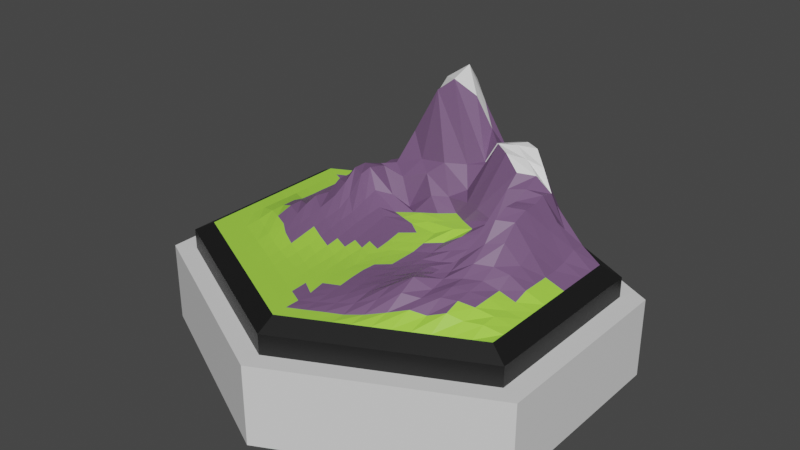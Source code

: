 # Source: TileGraphicMountainsUR.blend  (saved by Blender 2.80.75; exported with 4.5.12 LTS)
import bpy
from mathutils import Matrix  # noqa: F401  (used for matrix-valued properties, if any)

bpy.ops.wm.read_factory_settings(use_empty=True)
scene = bpy.context.scene
scene.name = 'Scene'

# ---- collections
col_collection = bpy.data.collections.new('Collection'); scene.collection.children.link(col_collection)

# ---- materials (node trees are filled in below, after node groups)
mat_mountaingrassmat = bpy.data.materials.new('MountainGrassMat')
mat_mountaingrassmat.use_transparent_shadow = False
mat_tilebasemat = bpy.data.materials.new('TileBaseMat')
mat_tilebasemat.use_transparent_shadow = False
mat_mountainmat = bpy.data.materials.new('MountainMat')
mat_mountainmat.use_transparent_shadow = False
mat_snowmat = bpy.data.materials.new('SnowMat')
mat_snowmat.use_transparent_shadow = False
mat_mountaintileindicatormat = bpy.data.materials.new('MountainTileIndicatorMat')
mat_mountaintileindicatormat.use_transparent_shadow = False

# ---- material node trees
mat_mountaingrassmat.use_nodes = True; mat_mountaingrassmat.node_tree.nodes.clear()
_N = mat_mountaingrassmat.node_tree.nodes; _L = mat_mountaingrassmat.node_tree.links
n0 = _N.new('ShaderNodeOutputMaterial'); n0.name = 'Material Output'; n0.location = (300, 300)
n1 = _N.new('ShaderNodeBsdfPrincipled'); n1.name = 'Principled BSDF'; n1.location = (10, 300)
n1.distribution = 'GGX'
n1.subsurface_method = 'BURLEY'
n1.inputs[0].default_value = (0.3859, 0.8, 0.067, 1.0)
n1.inputs[3].default_value = 1.45
n1.inputs[27].default_value = (0.0, 0.0, 0.0, 1.0)
n1.inputs[28].default_value = 1.0
_L.new(n1.outputs[0], n0.inputs[0])
n0.is_active_output = True
mat_tilebasemat.use_nodes = True; mat_tilebasemat.node_tree.nodes.clear()
_N = mat_tilebasemat.node_tree.nodes; _L = mat_tilebasemat.node_tree.links
n0 = _N.new('ShaderNodeOutputMaterial'); n0.name = 'Material Output'; n0.location = (300, 300)
n1 = _N.new('ShaderNodeBsdfPrincipled'); n1.name = 'Principled BSDF'; n1.location = (10, 300)
n1.distribution = 'GGX'
n1.subsurface_method = 'BURLEY'
n1.inputs[3].default_value = 1.45
n1.inputs[27].default_value = (0.0, 0.0, 0.0, 1.0)
n1.inputs[28].default_value = 1.0
_L.new(n1.outputs[0], n0.inputs[0])
n0.is_active_output = True
mat_mountainmat.use_nodes = True; mat_mountainmat.node_tree.nodes.clear()
_N = mat_mountainmat.node_tree.nodes; _L = mat_mountainmat.node_tree.links
n0 = _N.new('ShaderNodeOutputMaterial'); n0.name = 'Material Output'; n0.location = (300, 300)
n1 = _N.new('ShaderNodeBsdfPrincipled'); n1.name = 'Principled BSDF'; n1.location = (10, 300)
n1.distribution = 'GGX'
n1.subsurface_method = 'BURLEY'
n1.inputs[0].default_value = (0.1859, 0.09816, 0.214, 1.0)
n1.inputs[3].default_value = 1.45
n1.inputs[27].default_value = (0.0, 0.0, 0.0, 1.0)
n1.inputs[28].default_value = 1.0
_L.new(n1.outputs[0], n0.inputs[0])
n0.is_active_output = True
mat_snowmat.use_nodes = True; mat_snowmat.node_tree.nodes.clear()
_N = mat_snowmat.node_tree.nodes; _L = mat_snowmat.node_tree.links
n0 = _N.new('ShaderNodeOutputMaterial'); n0.name = 'Material Output'; n0.location = (300, 300)
n1 = _N.new('ShaderNodeBsdfPrincipled'); n1.name = 'Principled BSDF'; n1.location = (10, 300)
n1.distribution = 'GGX'
n1.subsurface_method = 'BURLEY'
n1.inputs[0].default_value = (0.9258, 0.9258, 0.9258, 1.0)
n1.inputs[3].default_value = 1.45
n1.inputs[27].default_value = (0.0, 0.0, 0.0, 1.0)
n1.inputs[28].default_value = 1.0
_L.new(n1.outputs[0], n0.inputs[0])
n0.is_active_output = True
mat_mountaintileindicatormat.use_nodes = True; mat_mountaintileindicatormat.node_tree.nodes.clear()
_N = mat_mountaintileindicatormat.node_tree.nodes; _L = mat_mountaintileindicatormat.node_tree.links
n0 = _N.new('ShaderNodeOutputMaterial'); n0.name = 'Material Output'; n0.location = (300, 300)
n1 = _N.new('ShaderNodeBsdfPrincipled'); n1.name = 'Principled BSDF'; n1.location = (10, 300)
n1.distribution = 'GGX'
n1.subsurface_method = 'BURLEY'
n1.inputs[0].default_value = (0.008076, 0.008076, 0.008076, 1.0)
n1.inputs[3].default_value = 1.45
n1.inputs[27].default_value = (0.0, 0.0, 0.0, 1.0)
n1.inputs[28].default_value = 1.0
_L.new(n1.outputs[0], n0.inputs[0])
n0.is_active_output = True

# ---- world
world_world = bpy.data.worlds.new('World'); scene.world = world_world
world_world.use_nodes = True; world_world.node_tree.nodes.clear()
_N = world_world.node_tree.nodes; _L = world_world.node_tree.links
n0 = _N.new('ShaderNodeOutputWorld'); n0.name = 'World Output'; n0.location = (300, 300)
n1 = _N.new('ShaderNodeBackground'); n1.name = 'Background'; n1.location = (10, 300)
n1.inputs[0].default_value = (0.05088, 0.05088, 0.05088, 1.0)
_L.new(n1.outputs[0], n0.inputs[0])
n0.is_active_output = True
world_world.color = (0.05088, 0.05088, 0.05088)
world_world.use_sun_shadow = False
world_world.sun_shadow_jitter_overblur = 0.0

# ---- meshes
me_cylinder = bpy.data.meshes.new('Cylinder')
me_cylinder.from_pydata([(0.0, 1.0, -0.25), (0.0, 1.0, 0.15), (1.0, 0.5, -0.25), (1.0, 0.5, 0.15), (1.0, -0.5, -0.25), (1.0, -0.5, 0.15), (-8.742e-08, -1.0, -0.25), (-8.742e-08, -1.0, 0.15), (-1.0, -0.5, -0.25), (-1.0, -0.5, 0.15), (-1.0, 0.5, -0.25), (-1.0, 0.5, 0.15), (0.9, 0.45, 0.15), (-1.987e-09, 0.9, 0.15), (0.9, -0.45, 0.15), (-8.067e-08, -0.9, 0.15), (-0.9, -0.45, 0.15), (-0.9, 0.45, 0.15), (0.9, 0.45, 0.25), (-1.987e-09, 0.9, 0.25), (0.9, -0.45, 0.25), (-8.067e-08, -0.9, 0.25), (-0.9, -0.45, 0.25), (-0.9, 0.45, 0.25), (0.81, 0.405, 0.3), (-3.775e-09, 0.81, 0.3), (0.81, -0.405, 0.3), (-7.459e-08, -0.81, 0.3), (-0.81, -0.405, 0.3), (-0.81, 0.405, 0.3), (0.81, 0.405, 0.3), (-3.775e-09, 0.81, 0.3), (0.81, -0.405, 0.3), (-7.459e-08, -0.81, 0.3), (-0.81, -0.405, 0.3), (-0.81, 0.405, 0.3), (-0.00502, -0.005383, 0.3527), (0.7364, 0.4418, 0.3), (0.6627, 0.4786, 0.3), (0.5891, 0.5155, 0.3), (0.5155, 0.5523, 0.3), (0.4418, 0.5891, 0.3), (0.3682, 0.6259, 0.3), (0.2945, 0.6627, 0.3), (0.2209, 0.6995, 0.3), (0.1473, 0.7364, 0.3), (0.07364, 0.7732, 0.3), (0.81, -0.3314, 0.3), (0.81, -0.2577, 0.3), (0.81, -0.1841, 0.3), (0.81, -0.1105, 0.3), (0.81, -0.03682, 0.3), (0.81, 0.03682, 0.3), (0.81, 0.1105, 0.3), (0.81, 0.1841, 0.3), (0.81, 0.2577, 0.3), (0.81, 0.3314, 0.3), (0.07364, -0.7732, 0.3), (0.1473, -0.7364, 0.3), (0.2209, -0.6995, 0.3), (0.2945, -0.6627, 0.3), (0.3682, -0.6259, 0.3), (0.4418, -0.5891, 0.3), (0.5155, -0.5523, 0.3), (0.5891, -0.5155, 0.3), (0.6627, -0.4786, 0.3), (0.7364, -0.4418, 0.3), (-0.7364, -0.4418, 0.3), (-0.6627, -0.4786, 0.3), (-0.5891, -0.5155, 0.3), (-0.5155, -0.5523, 0.3), (-0.4418, -0.5891, 0.3), (-0.3682, -0.6259, 0.3), (-0.2945, -0.6627, 0.3), (-0.2209, -0.6995, 0.3), (-0.1473, -0.7364, 0.3), (-0.07364, -0.7732, 0.3), (-0.81, 0.3314, 0.3), (-0.81, 0.2577, 0.3), (-0.81, 0.1841, 0.3), (-0.81, 0.1105, 0.3), (-0.81, 0.03682, 0.3), (-0.81, -0.03682, 0.3), (-0.81, -0.1105, 0.3), (-0.81, -0.1841, 0.3), (-0.81, -0.2577, 0.3), (-0.81, -0.3314, 0.3), (-0.07364, 0.7732, 0.3), (-0.1473, 0.7364, 0.3), (-0.2209, 0.6995, 0.3), (-0.2945, 0.6627, 0.3), (-0.3682, 0.6259, 0.3), (-0.4418, 0.5891, 0.3), (-0.5155, 0.5523, 0.3), (-0.5891, 0.5155, 0.3), (-0.6627, 0.4786, 0.3), (-0.7364, 0.4418, 0.3), (0.06971, 0.03497, 0.3619), (0.146, 0.07112, 0.3696), (0.2209, 0.1104, 0.4009), (0.2964, 0.1489, 0.4106), (0.3749, 0.1956, 0.4556), (0.4599, 0.2366, 0.703), (0.5329, 0.28, 0.6933), (0.597, 0.3095, 0.6164), (0.6629, 0.3317, 0.4558), (0.7364, 0.3682, 0.3869), (-0.7364, 0.3682, 0.3), (-0.6627, 0.3314, 0.3), (-0.5869, 0.2986, 0.3065), (-0.5064, 0.2746, 0.406), (-0.4272, 0.2483, 0.4951), (-0.3534, 0.2005, 0.5088), (-0.2846, 0.1586, 0.4225), (-0.2099, 0.1001, 0.3776), (-0.1467, 0.06332, 0.3636), (-0.07182, 0.03096, 0.3583), (2.098e-07, -0.7364, 0.3), (2.815e-05, -0.6627, 0.2994), (-0.0001116, -0.5891, 0.3027), (-0.01262, -0.5016, 0.3066), (-0.02555, -0.4438, 0.3086), (-0.00509, -0.3676, 0.314), (8.217e-05, -0.304, 0.3164), (-0.008509, -0.2045, 0.3239), (-0.003597, -0.1527, 0.3309), (-0.002275, -0.08503, 0.3402), (-0.07364, -0.6995, 0.3), (-0.1473, -0.6627, 0.3), (-0.2209, -0.6259, 0.3), (-0.2945, -0.5891, 0.2999), (-0.3682, -0.5523, 0.2999), (-0.4418, -0.5155, 0.2999), (-0.5155, -0.4786, 0.3), (-0.5891, -0.4418, 0.3), (-0.6627, -0.405, 0.3), (-0.7364, -0.3682, 0.3), (-0.07361, -0.6259, 0.2995), (-0.1469, -0.5881, 0.2985), (-0.2207, -0.5518, 0.2986), (-0.2945, -0.5149, 0.2992), (-0.3674, -0.4778, 0.3002), (-0.4418, -0.4418, 0.3012), (-0.5155, -0.4051, 0.3006), (-0.5891, -0.3682, 0.3), (-0.6627, -0.3314, 0.3), (-0.7364, -0.2945, 0.3), (-0.0749, -0.5402, 0.3021), (-0.1408, -0.4943, 0.3009), (-0.2058, -0.4651, 0.3009), (-0.2909, -0.4382, 0.3015), (-0.3646, -0.4064, 0.3041), (-0.4437, -0.3717, 0.308), (-0.5148, -0.331, 0.3115), (-0.5869, -0.2905, 0.3065), (-0.6606, -0.2537, 0.3063), (-0.7362, -0.2206, 0.3004), (-0.07457, -0.4625, 0.3046), (-0.1433, -0.4406, 0.3025), (-0.2058, -0.4142, 0.303), (-0.2903, -0.3719, 0.306), (-0.3623, -0.3378, 0.3127), (-0.4455, -0.2915, 0.322), (-0.507, -0.2426, 0.3301), (-0.5818, -0.2057, 0.3303), (-0.6548, -0.1692, 0.3232), (-0.7354, -0.1454, 0.3029), (-0.07691, -0.4198, 0.3065), (-0.1422, -0.3829, 0.3054), (-0.2168, -0.3325, 0.309), (-0.2875, -0.2974, 0.3163), (-0.3626, -0.2547, 0.3272), (-0.431, -0.2072, 0.3393), (-0.4977, -0.1582, 0.3512), (-0.5788, -0.1207, 0.355), (-0.6548, -0.09555, 0.3232), (-0.7354, -0.07177, 0.3029), (-0.07813, -0.334, 0.3097), (-0.1395, -0.2927, 0.312), (-0.2125, -0.2572, 0.3186), (-0.2883, -0.2238, 0.3286), (-0.3615, -0.1883, 0.3396), (-0.4287, -0.1445, 0.3537), (-0.5057, -0.08991, 0.3734), (-0.58, -0.04707, 0.3534), (-0.6548, -0.02191, 0.3232), (-0.7362, 0.0002876, 0.3004), (-0.07867, -0.2491, 0.3161), (-0.141, -0.2187, 0.3211), (-0.2123, -0.19, 0.3289), (-0.2885, -0.1527, 0.3414), (-0.3549, -0.1185, 0.3548), (-0.429, -0.07272, 0.3717), (-0.5134, -0.01485, 0.3878), (-0.5835, 0.01712, 0.331), (-0.6606, 0.04086, 0.3063), (-0.7364, 0.07364, 0.3), (-0.07032, -0.1824, 0.3256), (-0.137, -0.1537, 0.3304), (-0.2155, -0.1214, 0.3403), (-0.287, -0.08438, 0.3559), (-0.3451, -0.03384, 0.3755), (-0.4195, 0.01932, 0.4036), (-0.5044, 0.06658, 0.38), (-0.5812, 0.08857, 0.3232), (-0.6617, 0.1123, 0.3029), (-0.7364, 0.1473, 0.3), (-0.07423, -0.1257, 0.3342), (-0.1382, -0.08826, 0.3406), (-0.2175, -0.04714, 0.3539), (-0.2816, -0.01104, 0.3718), (-0.3561, 0.05235, 0.4089), (-0.4193, 0.09551, 0.4472), (-0.5007, 0.1377, 0.4259), (-0.5811, 0.1622, 0.3285), (-0.6617, 0.186, 0.3029), (-0.7364, 0.2209, 0.3), (-0.07093, -0.05009, 0.3458), (-0.1434, -0.01386, 0.3523), (-0.214, 0.02309, 0.3659), (-0.2876, 0.08969, 0.3979), (-0.3538, 0.1371, 0.4956), (-0.4272, 0.1746, 0.4951), (-0.5009, 0.2114, 0.4257), (-0.5811, 0.2358, 0.3285), (-0.6626, 0.258, 0.3004), (-0.7364, 0.2945, 0.3), (0.7364, 0.2945, 0.3956), (0.7365, 0.2212, 0.3661), (0.7374, 0.1491, 0.3546), (0.7374, 0.0755, 0.3546), (0.7374, 0.001868, 0.3556), (0.7374, -0.07177, 0.3564), (0.7374, -0.1454, 0.3345), (0.7374, -0.219, 0.3303), (0.7365, -0.2943, 0.3369), (0.7364, -0.3682, 0.3325), (0.6649, 0.2618, 0.517), (0.6707, 0.199, 0.5014), (0.6707, 0.1254, 0.4815), (0.6707, 0.05173, 0.4694), (0.6707, -0.02191, 0.4284), (0.6707, -0.09555, 0.4168), (0.6707, -0.1692, 0.3749), (0.6707, -0.2428, 0.374), (0.6649, -0.3273, 0.3666), (0.6637, -0.4031, 0.3388), (0.5986, 0.2369, 0.6366), (0.6042, 0.1733, 0.6207), (0.6038, 0.09982, 0.6202), (0.6038, 0.02483, 0.591), (0.6037, -0.04639, 0.5225), (0.6037, -0.1199, 0.4419), (0.6037, -0.1936, 0.407), (0.5981, -0.2776, 0.3937), (0.597, -0.3533, 0.3832), (0.597, -0.4269, 0.3602), (0.534, 0.2048, 0.6573), (0.531, 0.1349, 0.6249), (0.5301, 0.05995, 0.6275), (0.5303, -0.01411, 0.5948), (0.53, -0.08314, 0.5078), (0.5287, -0.1575, 0.4461), (0.5301, -0.2309, 0.4081), (0.53, -0.304, 0.4023), (0.53, -0.3777, 0.3852), (0.5245, -0.4617, 0.3365), (0.4566, 0.1742, 0.6464), (0.4412, 0.08437, 0.458), (0.4333, 0.005206, 0.4496), (0.4496, -0.06354, 0.4173), (0.4416, -0.1373, 0.4295), (0.4463, -0.2069, 0.3987), (0.4563, -0.2674, 0.3959), (0.4566, -0.3411, 0.3792), (0.4564, -0.4145, 0.3704), (0.4564, -0.4881, 0.3493), (0.3753, 0.1247, 0.4245), (0.364, 0.03811, 0.3765), (0.3575, -0.0401, 0.3404), (0.3632, -0.113, 0.3243), (0.369, -0.1799, 0.3428), (0.3759, -0.2427, 0.3794), (0.3774, -0.314, 0.408), (0.3856, -0.3767, 0.4275), (0.3854, -0.4534, 0.3867), (0.3772, -0.5354, 0.3277), (0.2947, 0.07392, 0.4014), (0.2946, 0.0001007, 0.3617), (0.2914, -0.07643, 0.3355), (0.2888, -0.1453, 0.3421), (0.2894, -0.2164, 0.3483), (0.2987, -0.2922, 0.3664), (0.3136, -0.3512, 0.3821), (0.3068, -0.4252, 0.3811), (0.3, -0.5055, 0.3476), (0.2965, -0.586, 0.3096), (0.2209, 0.0372, 0.3607), (0.22, -0.04311, 0.3427), (0.2197, -0.1146, 0.34), (0.2167, -0.1834, 0.3398), (0.2098, -0.2535, 0.3433), (0.2143, -0.328, 0.3465), (0.2238, -0.4023, 0.3465), (0.2196, -0.4746, 0.3356), (0.2182, -0.5533, 0.3182), (0.221, -0.6256, 0.2991), (0.1458, -0.01102, 0.3526), (0.1466, -0.08107, 0.3402), (0.1427, -0.153, 0.3365), (0.1394, -0.2219, 0.3336), (0.1318, -0.2894, 0.3325), (0.1374, -0.3615, 0.3306), (0.1462, -0.4397, 0.3267), (0.1455, -0.5154, 0.3197), (0.1467, -0.5899, 0.3088), (0.1473, -0.6628, 0.3004), (0.06632, -0.04782, 0.3465), (0.05985, -0.1226, 0.335), (0.06426, -0.1783, 0.3304), (0.07385, -0.2628, 0.3262), (0.06435, -0.327, 0.3226), (0.06519, -0.4, 0.3192), (0.0696, -0.4785, 0.3149), (0.07289, -0.5529, 0.3087), (0.07357, -0.626, 0.3024), (0.07365, -0.6995, 0.2998), (0.6627, 0.405, 0.3815), (0.5912, 0.3722, 0.5336), (0.5245, 0.3482, 0.707), (0.4569, 0.318, 0.7367), (0.3777, 0.2708, 0.7601), (0.29, 0.1883, 0.4922), (0.2207, 0.1843, 0.4113), (0.1473, 0.1473, 0.4009), (0.07444, 0.1135, 0.39), (0.003265, 0.08164, 0.3678), (0.5892, 0.4421, 0.3533), (0.5234, 0.4199, 0.5838), (0.4564, 0.3955, 0.7623), (0.3798, 0.3525, 0.7731), (0.3081, 0.3076, 0.7752), (0.2082, 0.2266, 0.485), (0.1493, 0.2248, 0.4127), (0.07364, 0.1841, 0.4032), (0.0003877, 0.1481, 0.3977), (-0.07434, 0.1085, 0.3653), (0.5176, 0.4827, 0.351), (0.4508, 0.4587, 0.658), (0.3828, 0.4323, 0.7623), (0.3067, 0.3842, 0.75), (0.2144, 0.3751, 0.6237), (0.1527, 0.3016, 0.5048), (0.07579, 0.2618, 0.4603), (0.002157, 0.225, 0.4573), (-0.07157, 0.1879, 0.3618), (-0.144, 0.1399, 0.3581), (0.444, 0.5195, 0.5414), (0.3772, 0.4956, 0.72), (0.309, 0.4689, 0.7313), (0.2284, 0.4165, 0.7209), (0.1802, 0.3953, 0.6224), (0.1009, 0.3631, 0.5965), (0.009023, 0.3115, 0.5971), (-0.06461, 0.2746, 0.5347), (-0.1382, 0.2378, 0.3512), (-0.2097, 0.198, 0.4084), (0.3703, 0.5563, 0.525), (0.3036, 0.5324, 0.6783), (0.2355, 0.506, 0.6439), (0.1639, 0.4642, 0.7593), (0.09581, 0.4303, 0.9126), (0.01173, 0.3702, 0.9918), (-0.06426, 0.3468, 0.929), (-0.1326, 0.3217, 0.5726), (-0.1895, 0.2484, 0.4902), (-0.2665, 0.2026, 0.5415), (0.2967, 0.5931, 0.5027), (0.2299, 0.5692, 0.6052), (0.1619, 0.5428, 0.5904), (0.08822, 0.506, 0.8681), (0.01498, 0.4775, 1.033), (-0.06575, 0.4201, 0.972), (-0.1328, 0.3954, 0.8445), (-0.2063, 0.3587, 0.6859), (-0.2747, 0.3055, 0.5211), (-0.3536, 0.2802, 0.5022), (0.2231, 0.63, 0.4305), (0.1563, 0.606, 0.4679), (0.08822, 0.5796, 0.6219), (0.01461, 0.5432, 0.9456), (-0.0602, 0.5093, 0.9481), (-0.1327, 0.4692, 0.8799), (-0.2063, 0.4323, 0.7024), (-0.28, 0.3955, 0.5161), (-0.3536, 0.3587, 0.4951), (-0.4272, 0.3219, 0.4369), (0.1494, 0.6668, 0.3335), (0.08266, 0.6428, 0.4592), (0.009023, 0.606, 0.7491), (-0.05905, 0.5796, 0.7466), (-0.1327, 0.5428, 0.6043), (-0.2063, 0.506, 0.6859), (-0.28, 0.4692, 0.5161), (-0.3536, 0.4323, 0.4369), (-0.4272, 0.3955, 0.4257), (-0.5075, 0.3463, 0.3503), (0.07463, 0.7014, 0.3031), (0.002157, 0.6668, 0.4106), (-0.06461, 0.6428, 0.4585), (-0.1382, 0.606, 0.4454), (-0.2119, 0.5692, 0.458), (-0.2855, 0.5324, 0.4309), (-0.3592, 0.4956, 0.406), (-0.4328, 0.4587, 0.353), (-0.5075, 0.4199, 0.3242), (-0.5881, 0.37, 0.3029), (0.0, 0.7364, 0.3), (-0.07264, 0.7014, 0.3029), (-0.1451, 0.6668, 0.3063), (-0.2188, 0.63, 0.3318), (-0.2924, 0.5931, 0.3339), (-0.366, 0.5563, 0.3339), (-0.4397, 0.5195, 0.3065), (-0.5133, 0.4827, 0.3063), (-0.5889, 0.4421, 0.3004), (-0.6627, 0.405, 0.3)], [], [(0, 1, 3, 2), (2, 3, 5, 4), (4, 5, 7, 6), (6, 7, 9, 8), (9, 7, 15, 16), (8, 9, 11, 10), (10, 11, 1, 0), (0, 2, 4, 6, 8, 10), (17, 16, 22, 23), (5, 3, 12, 14), (11, 9, 16, 17), (3, 1, 13, 12), (7, 5, 14, 15), (1, 11, 17, 13), (22, 21, 27, 28), (15, 14, 20, 21), (12, 13, 19, 18), (13, 17, 23, 19), (16, 15, 21, 22), (14, 12, 18, 20), (20, 18, 24, 26), (23, 22, 28, 29), (21, 20, 26, 27), (18, 19, 25, 24), (19, 23, 29, 25), (426, 96, 35, 107), (326, 117, 33, 57), (226, 107, 35, 77), (67, 136, 86, 34), (136, 146, 85, 86), (146, 156, 84, 85), (156, 166, 83, 84), (166, 176, 82, 83), (176, 186, 81, 82), (186, 196, 80, 81), (196, 206, 79, 80), (206, 216, 78, 79), (216, 226, 77, 78), (33, 117, 127, 76), (76, 127, 128, 75), (75, 128, 129, 74), (74, 129, 130, 73), (73, 130, 131, 72), (72, 131, 132, 71), (71, 132, 133, 70), (70, 133, 134, 69), (69, 134, 135, 68), (68, 135, 136, 67), (117, 118, 137, 127), (127, 137, 138, 128), (128, 138, 139, 129), (129, 139, 140, 130), (130, 140, 141, 131), (131, 141, 142, 132), (132, 142, 143, 133), (133, 143, 144, 134), (134, 144, 145, 135), (135, 145, 146, 136), (118, 119, 147, 137), (137, 147, 148, 138), (138, 148, 149, 139), (139, 149, 150, 140), (140, 150, 151, 141), (141, 151, 152, 142), (142, 152, 153, 143), (143, 153, 154, 144), (144, 154, 155, 145), (145, 155, 156, 146), (119, 120, 157, 147), (147, 157, 158, 148), (148, 158, 159, 149), (149, 159, 160, 150), (150, 160, 161, 151), (151, 161, 162, 152), (152, 162, 163, 153), (153, 163, 164, 154), (154, 164, 165, 155), (155, 165, 166, 156), (120, 121, 167, 157), (157, 167, 168, 158), (158, 168, 169, 159), (159, 169, 170, 160), (160, 170, 171, 161), (161, 171, 172, 162), (162, 172, 173, 163), (163, 173, 174, 164), (164, 174, 175, 165), (165, 175, 176, 166), (121, 122, 177, 167), (167, 177, 178, 168), (168, 178, 179, 169), (169, 179, 180, 170), (170, 180, 181, 171), (171, 181, 182, 172), (172, 182, 183, 173), (173, 183, 184, 174), (174, 184, 185, 175), (175, 185, 186, 176), (122, 123, 187, 177), (177, 187, 188, 178), (178, 188, 189, 179), (179, 189, 190, 180), (180, 190, 191, 181), (181, 191, 192, 182), (182, 192, 193, 183), (183, 193, 194, 184), (184, 194, 195, 185), (185, 195, 196, 186), (123, 124, 197, 187), (187, 197, 198, 188), (188, 198, 199, 189), (189, 199, 200, 190), (190, 200, 201, 191), (191, 201, 202, 192), (192, 202, 203, 193), (193, 203, 204, 194), (194, 204, 205, 195), (195, 205, 206, 196), (124, 125, 207, 197), (197, 207, 208, 198), (198, 208, 209, 199), (199, 209, 210, 200), (200, 210, 211, 201), (201, 211, 212, 202), (202, 212, 213, 203), (203, 213, 214, 204), (204, 214, 215, 205), (205, 215, 216, 206), (125, 126, 217, 207), (207, 217, 218, 208), (208, 218, 219, 209), (209, 219, 220, 210), (210, 220, 221, 211), (211, 221, 222, 212), (212, 222, 223, 213), (213, 223, 224, 214), (214, 224, 225, 215), (215, 225, 226, 216), (126, 36, 116, 217), (217, 116, 115, 218), (218, 115, 114, 219), (219, 114, 113, 220), (220, 113, 112, 221), (221, 112, 111, 222), (222, 111, 110, 223), (223, 110, 109, 224), (224, 109, 108, 225), (225, 108, 107, 226), (47, 236, 66, 32), (236, 246, 65, 66), (246, 256, 64, 65), (256, 266, 63, 64), (266, 276, 62, 63), (276, 286, 61, 62), (286, 296, 60, 61), (296, 306, 59, 60), (306, 316, 58, 59), (316, 326, 57, 58), (30, 106, 227, 56), (56, 227, 228, 55), (55, 228, 229, 54), (54, 229, 230, 53), (53, 230, 231, 52), (52, 231, 232, 51), (51, 232, 233, 50), (50, 233, 234, 49), (49, 234, 235, 48), (48, 235, 236, 47), (106, 105, 237, 227), (227, 237, 238, 228), (228, 238, 239, 229), (229, 239, 240, 230), (230, 240, 241, 231), (231, 241, 242, 232), (232, 242, 243, 233), (233, 243, 244, 234), (234, 244, 245, 235), (235, 245, 246, 236), (105, 104, 247, 237), (237, 247, 248, 238), (238, 248, 249, 239), (239, 249, 250, 240), (240, 250, 251, 241), (241, 251, 252, 242), (242, 252, 253, 243), (243, 253, 254, 244), (244, 254, 255, 245), (245, 255, 256, 246), (104, 103, 257, 247), (247, 257, 258, 248), (248, 258, 259, 249), (249, 259, 260, 250), (250, 260, 261, 251), (251, 261, 262, 252), (252, 262, 263, 253), (253, 263, 264, 254), (254, 264, 265, 255), (255, 265, 266, 256), (103, 102, 267, 257), (257, 267, 268, 258), (258, 268, 269, 259), (259, 269, 270, 260), (260, 270, 271, 261), (261, 271, 272, 262), (262, 272, 273, 263), (263, 273, 274, 264), (264, 274, 275, 265), (265, 275, 276, 266), (102, 101, 277, 267), (267, 277, 278, 268), (268, 278, 279, 269), (269, 279, 280, 270), (270, 280, 281, 271), (271, 281, 282, 272), (272, 282, 283, 273), (273, 283, 284, 274), (274, 284, 285, 275), (275, 285, 286, 276), (101, 100, 287, 277), (277, 287, 288, 278), (278, 288, 289, 279), (279, 289, 290, 280), (280, 290, 291, 281), (281, 291, 292, 282), (282, 292, 293, 283), (283, 293, 294, 284), (284, 294, 295, 285), (285, 295, 296, 286), (100, 99, 297, 287), (287, 297, 298, 288), (288, 298, 299, 289), (289, 299, 300, 290), (290, 300, 301, 291), (291, 301, 302, 292), (292, 302, 303, 293), (293, 303, 304, 294), (294, 304, 305, 295), (295, 305, 306, 296), (99, 98, 307, 297), (297, 307, 308, 298), (298, 308, 309, 299), (299, 309, 310, 300), (300, 310, 311, 301), (301, 311, 312, 302), (302, 312, 313, 303), (303, 313, 314, 304), (304, 314, 315, 305), (305, 315, 316, 306), (98, 97, 317, 307), (307, 317, 318, 308), (308, 318, 319, 309), (309, 319, 320, 310), (310, 320, 321, 311), (311, 321, 322, 312), (312, 322, 323, 313), (313, 323, 324, 314), (314, 324, 325, 315), (315, 325, 326, 316), (97, 36, 126, 317), (317, 126, 125, 318), (318, 125, 124, 319), (319, 124, 123, 320), (320, 123, 122, 321), (321, 122, 121, 322), (322, 121, 120, 323), (323, 120, 119, 324), (324, 119, 118, 325), (325, 118, 117, 326), (97, 336, 116, 36), (336, 346, 115, 116), (346, 356, 114, 115), (356, 366, 113, 114), (366, 376, 112, 113), (376, 386, 111, 112), (386, 396, 110, 111), (396, 406, 109, 110), (406, 416, 108, 109), (416, 426, 107, 108), (30, 37, 327, 106), (106, 327, 328, 105), (105, 328, 329, 104), (104, 329, 330, 103), (103, 330, 331, 102), (102, 331, 332, 101), (101, 332, 333, 100), (100, 333, 334, 99), (99, 334, 335, 98), (98, 335, 336, 97), (37, 38, 337, 327), (327, 337, 338, 328), (328, 338, 339, 329), (329, 339, 340, 330), (330, 340, 341, 331), (331, 341, 342, 332), (332, 342, 343, 333), (333, 343, 344, 334), (334, 344, 345, 335), (335, 345, 346, 336), (38, 39, 347, 337), (337, 347, 348, 338), (338, 348, 349, 339), (339, 349, 350, 340), (340, 350, 351, 341), (341, 351, 352, 342), (342, 352, 353, 343), (343, 353, 354, 344), (344, 354, 355, 345), (345, 355, 356, 346), (39, 40, 357, 347), (347, 357, 358, 348), (348, 358, 359, 349), (349, 359, 360, 350), (350, 360, 361, 351), (351, 361, 362, 352), (352, 362, 363, 353), (353, 363, 364, 354), (354, 364, 365, 355), (355, 365, 366, 356), (40, 41, 367, 357), (357, 367, 368, 358), (358, 368, 369, 359), (359, 369, 370, 360), (360, 370, 371, 361), (361, 371, 372, 362), (362, 372, 373, 363), (363, 373, 374, 364), (364, 374, 375, 365), (365, 375, 376, 366), (41, 42, 377, 367), (367, 377, 378, 368), (368, 378, 379, 369), (369, 379, 380, 370), (370, 380, 381, 371), (371, 381, 382, 372), (372, 382, 383, 373), (373, 383, 384, 374), (374, 384, 385, 375), (375, 385, 386, 376), (42, 43, 387, 377), (377, 387, 388, 378), (378, 388, 389, 379), (379, 389, 390, 380), (380, 390, 391, 381), (381, 391, 392, 382), (382, 392, 393, 383), (383, 393, 394, 384), (384, 394, 395, 385), (385, 395, 396, 386), (43, 44, 397, 387), (387, 397, 398, 388), (388, 398, 399, 389), (389, 399, 400, 390), (390, 400, 401, 391), (391, 401, 402, 392), (392, 402, 403, 393), (393, 403, 404, 394), (394, 404, 405, 395), (395, 405, 406, 396), (44, 45, 407, 397), (397, 407, 408, 398), (398, 408, 409, 399), (399, 409, 410, 400), (400, 410, 411, 401), (401, 411, 412, 402), (402, 412, 413, 403), (403, 413, 414, 404), (404, 414, 415, 405), (405, 415, 416, 406), (45, 46, 417, 407), (407, 417, 418, 408), (408, 418, 419, 409), (409, 419, 420, 410), (410, 420, 421, 411), (411, 421, 422, 412), (412, 422, 423, 413), (413, 423, 424, 414), (414, 424, 425, 415), (415, 425, 426, 416), (46, 31, 87, 417), (417, 87, 88, 418), (418, 88, 89, 419), (419, 89, 90, 420), (420, 90, 91, 421), (421, 91, 92, 422), (422, 92, 93, 423), (423, 93, 94, 424), (424, 94, 95, 425), (425, 95, 96, 426)])
me_cylinder.polygons.foreach_set('material_index', [1, 1, 1, 1, 1, 1, 1, 0, 4, 1, 1, 1, 1, 1, 4, 4, 4, 4, 4, 4, 4, 4, 4, 4, 4, 0, 0, 0, 0, 0, 0, 0, 0, 0, 0, 0, 0, 0, 0, 0, 0, 0, 0, 0, 0, 0, 0, 0, 0, 0, 0, 0, 0, 0, 0, 0, 0, 0, 2, 0, 0, 0, 0, 0, 0, 0, 0, 0, 0, 0, 0, 0, 0, 0, 0, 0, 0, 0, 0, 0, 0, 0, 0, 2, 2, 2, 0, 0, 0, 0, 0, 0, 0, 2, 2, 2, 2, 0, 0, 0, 0, 2, 2, 2, 2, 2, 2, 0, 0, 0, 2, 2, 2, 2, 2, 2, 2, 0, 0, 2, 2, 2, 2, 2, 2, 2, 2, 0, 2, 2, 2, 2, 2, 2, 2, 2, 2, 0, 2, 2, 2, 2, 2, 2, 2, 2, 2, 0, 0, 0, 0, 0, 0, 0, 0, 0, 0, 0, 2, 2, 2, 2, 0, 0, 0, 0, 0, 0, 2, 2, 2, 2, 2, 2, 2, 0, 0, 0, 2, 2, 2, 2, 2, 2, 2, 2, 2, 0, 2, 2, 2, 2, 2, 2, 2, 2, 2, 2, 2, 2, 2, 2, 2, 2, 2, 2, 2, 2, 2, 2, 2, 2, 2, 2, 2, 2, 2, 2, 2, 2, 2, 2, 2, 2, 2, 2, 2, 2, 0, 2, 2, 2, 2, 2, 2, 2, 2, 2, 0, 2, 2, 2, 2, 2, 2, 2, 2, 2, 0, 0, 0, 0, 2, 2, 2, 2, 2, 2, 0, 0, 0, 0, 0, 0, 0, 2, 2, 2, 2, 2, 2, 2, 2, 2, 2, 2, 2, 2, 2, 2, 2, 3, 3, 2, 2, 0, 0, 0, 2, 2, 2, 3, 3, 2, 2, 0, 0, 0, 2, 2, 2, 3, 3, 2, 2, 2, 2, 0, 2, 2, 2, 3, 3, 2, 2, 2, 2, 2, 2, 2, 2, 2, 2, 2, 2, 2, 2, 2, 2, 2, 2, 2, 3, 3, 3, 2, 2, 2, 2, 2, 2, 2, 3, 3, 3, 2, 2, 2, 2, 2, 2, 2, 2, 2, 2, 2, 2, 2, 2, 2, 2, 2, 2, 2, 2, 2, 2, 2, 2, 2, 2, 2, 2, 2, 2, 2, 2, 2, 0, 0, 0, 0, 0, 0, 0, 0, 0, 0])
me_cylinder.materials.append(mat_mountaingrassmat)
me_cylinder.materials.append(mat_tilebasemat)
me_cylinder.materials.append(mat_mountainmat)
me_cylinder.materials.append(mat_snowmat)
me_cylinder.materials.append(mat_mountaintileindicatormat)
me_cylinder.use_remesh_preserve_volume = False
me_cylinder.use_remesh_preserve_attributes = False
me_cylinder.use_mirror_vertex_groups = False
me_cylinder.update()

# ---- objects
ob_base = bpy.data.objects.new('Base', me_cylinder)

# ---- transforms, parenting, visibility, modifiers, constraints
ob_base.location = (0.0, 0.0, 0.0)
ob_base.scale = (2.0, 2.0, 2.0)
ob_base.lineart.crease_threshold = 0.0

# ---- collection membership
col_collection.objects.link(ob_base)

# ---- scene / render settings (as saved in the file)
scene.frame_start = 1; scene.frame_end = 250; scene.frame_set(1)
scene.render.engine = 'BLENDER_EEVEE_NEXT'
scene.cycles.use_denoising = False
scene.cycles.samples = 128
scene.cycles.sampling_pattern = 'TABULATED_SOBOL'
scene.cycles.use_adaptive_sampling = False
scene.cycles.use_light_tree = False
scene.view_settings.view_transform = 'Filmic'
bpy.context.view_layer.update()

# ---- added for rendering (the .blend has no active camera and no usable light): camera, sun
cam_auto = bpy.data.cameras.new('AutoCamera')
cam_auto.lens = 50.0
cam_auto.sensor_width = 36.0
cam_auto.clip_end = 1000.0
ob_auto_camera = bpy.data.objects.new('AutoCamera', cam_auto)
scene.collection.objects.link(ob_auto_camera)
ob_auto_camera.location = (5.74722, -6.89666, 5.38086)
ob_auto_camera.rotation_euler = (1.09748, -7.21219e-08, 0.694738)
scene.camera = ob_auto_camera
light_auto_sun = bpy.data.lights.new('AutoSun', 'SUN')
light_auto_sun.energy = 3.0
light_auto_sun.angle = 0.0523599
ob_auto_sun = bpy.data.objects.new('AutoSun', light_auto_sun)
scene.collection.objects.link(ob_auto_sun)
ob_auto_sun.rotation_euler = (0.872665, 0.174533, 0.523599)
bpy.context.view_layer.update()
